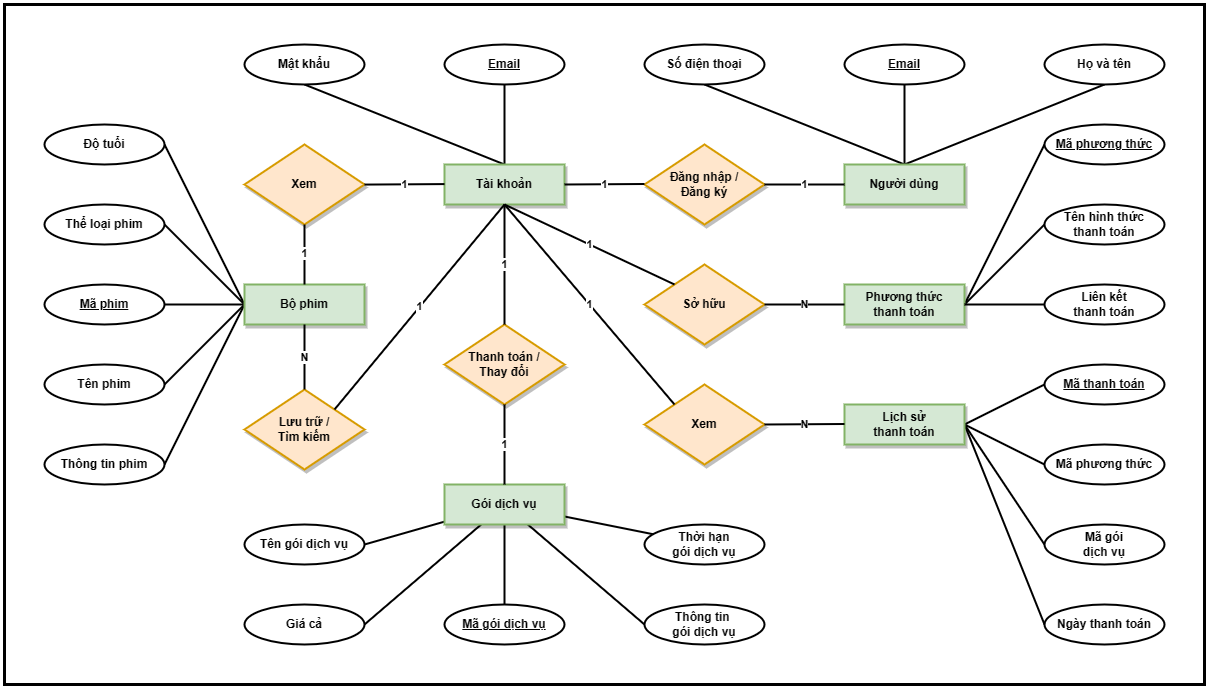

The diagram above was exported from draw.io. Its source (the exported page's mxGraphModel, read from the mxfile embedded in the PNG):
<mxGraphModel dx="2447" dy="889" grid="1" gridSize="10" guides="1" tooltips="1" connect="1" arrows="1" fold="1" page="1" pageScale="1" pageWidth="827" pageHeight="1169" math="0" shadow="0">
  <root>
    <mxCell id="0" />
    <mxCell id="1" parent="0" />
    <mxCell id="6vBcidV7WXWXYshRpzxI-83" value="" style="rounded=0;whiteSpace=wrap;html=1;strokeWidth=3;" vertex="1" parent="1">
      <mxGeometry x="-440" y="160" width="1200" height="680" as="geometry" />
    </mxCell>
    <mxCell id="6vBcidV7WXWXYshRpzxI-14" style="rounded=0;orthogonalLoop=1;jettySize=auto;html=1;exitX=0.5;exitY=0;exitDx=0;exitDy=0;entryX=0.5;entryY=1;entryDx=0;entryDy=0;labelBackgroundColor=default;endArrow=none;endFill=0;strokeWidth=2;fontFamily=Helvetica;fontStyle=1" edge="1" parent="1" source="6vBcidV7WXWXYshRpzxI-1" target="6vBcidV7WXWXYshRpzxI-8">
      <mxGeometry relative="1" as="geometry" />
    </mxCell>
    <mxCell id="6vBcidV7WXWXYshRpzxI-17" style="rounded=0;orthogonalLoop=1;jettySize=auto;html=1;exitX=0.5;exitY=0;exitDx=0;exitDy=0;entryX=0.5;entryY=1;entryDx=0;entryDy=0;endArrow=none;endFill=0;strokeWidth=2;fontFamily=Helvetica;fontStyle=1" edge="1" parent="1" source="6vBcidV7WXWXYshRpzxI-1" target="6vBcidV7WXWXYshRpzxI-11">
      <mxGeometry relative="1" as="geometry" />
    </mxCell>
    <mxCell id="6vBcidV7WXWXYshRpzxI-18" style="rounded=0;orthogonalLoop=1;jettySize=auto;html=1;exitX=0.5;exitY=0;exitDx=0;exitDy=0;entryX=0.5;entryY=1;entryDx=0;entryDy=0;endArrow=none;endFill=0;strokeWidth=2;fontFamily=Helvetica;fontStyle=1" edge="1" parent="1" source="6vBcidV7WXWXYshRpzxI-1" target="6vBcidV7WXWXYshRpzxI-13">
      <mxGeometry relative="1" as="geometry" />
    </mxCell>
    <mxCell id="6vBcidV7WXWXYshRpzxI-1" value="Người dùng" style="rounded=0;whiteSpace=wrap;html=1;strokeWidth=2;fontStyle=1;fontFamily=Helvetica;shadow=1;fillColor=#d5e8d4;strokeColor=#82b366;" vertex="1" parent="1">
      <mxGeometry x="400" y="320" width="120" height="40" as="geometry" />
    </mxCell>
    <mxCell id="6vBcidV7WXWXYshRpzxI-2" value="Đăng nhập /&lt;br&gt;Đăng ký" style="rhombus;whiteSpace=wrap;html=1;fontStyle=1;fontFamily=Helvetica;strokeWidth=2;fillColor=#ffe6cc;strokeColor=#d79b00;shadow=1;" vertex="1" parent="1">
      <mxGeometry x="200" y="300" width="120" height="80" as="geometry" />
    </mxCell>
    <mxCell id="6vBcidV7WXWXYshRpzxI-21" style="rounded=0;orthogonalLoop=1;jettySize=auto;html=1;exitX=0.5;exitY=0;exitDx=0;exitDy=0;entryX=0.5;entryY=1;entryDx=0;entryDy=0;endArrow=none;endFill=0;strokeWidth=2;fontFamily=Helvetica;fontStyle=1" edge="1" parent="1" source="6vBcidV7WXWXYshRpzxI-4" target="6vBcidV7WXWXYshRpzxI-19">
      <mxGeometry relative="1" as="geometry" />
    </mxCell>
    <mxCell id="6vBcidV7WXWXYshRpzxI-22" style="rounded=0;orthogonalLoop=1;jettySize=auto;html=1;exitX=0.5;exitY=0;exitDx=0;exitDy=0;entryX=0.5;entryY=1;entryDx=0;entryDy=0;endArrow=none;endFill=0;strokeWidth=2;fontFamily=Helvetica;fontStyle=1" edge="1" parent="1" source="6vBcidV7WXWXYshRpzxI-4" target="6vBcidV7WXWXYshRpzxI-20">
      <mxGeometry relative="1" as="geometry" />
    </mxCell>
    <mxCell id="6vBcidV7WXWXYshRpzxI-4" value="Tài khoản" style="rounded=0;whiteSpace=wrap;html=1;strokeWidth=2;fontStyle=1;fontFamily=Helvetica;shadow=1;fillColor=#d5e8d4;strokeColor=#82b366;" vertex="1" parent="1">
      <mxGeometry y="320" width="120" height="40" as="geometry" />
    </mxCell>
    <mxCell id="6vBcidV7WXWXYshRpzxI-5" value="1" style="endArrow=none;html=1;rounded=0;entryX=0;entryY=0.5;entryDx=0;entryDy=0;exitX=1;exitY=0.5;exitDx=0;exitDy=0;strokeWidth=2;fontStyle=1;fontFamily=Helvetica;" edge="1" parent="1" source="6vBcidV7WXWXYshRpzxI-2" target="6vBcidV7WXWXYshRpzxI-1">
      <mxGeometry relative="1" as="geometry">
        <mxPoint x="330" y="390" as="sourcePoint" />
        <mxPoint x="490" y="390" as="targetPoint" />
      </mxGeometry>
    </mxCell>
    <mxCell id="6vBcidV7WXWXYshRpzxI-7" value="1" style="endArrow=none;html=1;rounded=0;entryX=0;entryY=0.5;entryDx=0;entryDy=0;strokeWidth=2;fontStyle=1;fontFamily=Helvetica;" edge="1" parent="1">
      <mxGeometry relative="1" as="geometry">
        <mxPoint x="120" y="340" as="sourcePoint" />
        <mxPoint x="200" y="339.5" as="targetPoint" />
      </mxGeometry>
    </mxCell>
    <mxCell id="6vBcidV7WXWXYshRpzxI-8" value="Email" style="ellipse;whiteSpace=wrap;html=1;align=center;fontStyle=5;fontFamily=Helvetica;strokeWidth=2;" vertex="1" parent="1">
      <mxGeometry x="400" y="200" width="120" height="40" as="geometry" />
    </mxCell>
    <mxCell id="6vBcidV7WXWXYshRpzxI-11" value="Số điện thoại" style="ellipse;whiteSpace=wrap;html=1;align=center;fontStyle=1;strokeWidth=2;fontFamily=Helvetica;" vertex="1" parent="1">
      <mxGeometry x="200" y="200" width="120" height="40" as="geometry" />
    </mxCell>
    <mxCell id="6vBcidV7WXWXYshRpzxI-13" value="Họ và tên" style="ellipse;whiteSpace=wrap;html=1;align=center;fontStyle=1;strokeWidth=2;fontFamily=Helvetica;" vertex="1" parent="1">
      <mxGeometry x="600" y="200" width="120" height="40" as="geometry" />
    </mxCell>
    <mxCell id="6vBcidV7WXWXYshRpzxI-19" value="Mật khẩu" style="ellipse;whiteSpace=wrap;html=1;align=center;fontStyle=1;strokeWidth=2;fontFamily=Helvetica;" vertex="1" parent="1">
      <mxGeometry x="-200" y="200" width="120" height="40" as="geometry" />
    </mxCell>
    <mxCell id="6vBcidV7WXWXYshRpzxI-20" value="Email" style="ellipse;whiteSpace=wrap;html=1;align=center;fontStyle=5;fontFamily=Helvetica;strokeWidth=2;" vertex="1" parent="1">
      <mxGeometry y="200" width="120" height="40" as="geometry" />
    </mxCell>
    <mxCell id="6vBcidV7WXWXYshRpzxI-35" style="rounded=0;orthogonalLoop=1;jettySize=auto;html=1;exitX=0;exitY=0.5;exitDx=0;exitDy=0;entryX=1;entryY=0.5;entryDx=0;entryDy=0;endArrow=none;endFill=0;strokeWidth=2;fontFamily=Helvetica;fontStyle=1" edge="1" parent="1" source="6vBcidV7WXWXYshRpzxI-24" target="6vBcidV7WXWXYshRpzxI-27">
      <mxGeometry relative="1" as="geometry" />
    </mxCell>
    <mxCell id="6vBcidV7WXWXYshRpzxI-36" style="rounded=0;orthogonalLoop=1;jettySize=auto;html=1;entryX=1;entryY=0.5;entryDx=0;entryDy=0;endArrow=none;endFill=0;exitX=0;exitY=0.5;exitDx=0;exitDy=0;strokeWidth=2;fontFamily=Helvetica;fontStyle=1" edge="1" parent="1" source="6vBcidV7WXWXYshRpzxI-24" target="6vBcidV7WXWXYshRpzxI-26">
      <mxGeometry relative="1" as="geometry" />
    </mxCell>
    <mxCell id="6vBcidV7WXWXYshRpzxI-38" style="rounded=0;orthogonalLoop=1;jettySize=auto;html=1;exitX=0;exitY=0.5;exitDx=0;exitDy=0;entryX=1;entryY=0.5;entryDx=0;entryDy=0;endArrow=none;endFill=0;strokeWidth=2;fontFamily=Helvetica;fontStyle=1" edge="1" parent="1" source="6vBcidV7WXWXYshRpzxI-24" target="6vBcidV7WXWXYshRpzxI-28">
      <mxGeometry relative="1" as="geometry" />
    </mxCell>
    <mxCell id="6vBcidV7WXWXYshRpzxI-39" style="rounded=0;orthogonalLoop=1;jettySize=auto;html=1;exitX=0;exitY=0.5;exitDx=0;exitDy=0;entryX=1;entryY=0.5;entryDx=0;entryDy=0;endArrow=none;endFill=0;strokeWidth=2;fontFamily=Helvetica;fontStyle=1" edge="1" parent="1" source="6vBcidV7WXWXYshRpzxI-24" target="6vBcidV7WXWXYshRpzxI-29">
      <mxGeometry relative="1" as="geometry" />
    </mxCell>
    <mxCell id="6vBcidV7WXWXYshRpzxI-40" style="rounded=0;orthogonalLoop=1;jettySize=auto;html=1;exitX=0;exitY=0.5;exitDx=0;exitDy=0;entryX=1;entryY=0.5;entryDx=0;entryDy=0;endArrow=none;endFill=0;strokeWidth=2;fontFamily=Helvetica;fontStyle=1" edge="1" parent="1" source="6vBcidV7WXWXYshRpzxI-24" target="6vBcidV7WXWXYshRpzxI-30">
      <mxGeometry relative="1" as="geometry" />
    </mxCell>
    <mxCell id="6vBcidV7WXWXYshRpzxI-24" value="Bộ phim" style="rounded=0;whiteSpace=wrap;html=1;strokeWidth=2;fontStyle=1;fontFamily=Helvetica;shadow=1;fillColor=#d5e8d4;strokeColor=#82b366;" vertex="1" parent="1">
      <mxGeometry x="-200" y="440" width="120" height="40" as="geometry" />
    </mxCell>
    <mxCell id="6vBcidV7WXWXYshRpzxI-26" value="Tên phim" style="ellipse;whiteSpace=wrap;html=1;align=center;fontStyle=1;strokeWidth=2;fontFamily=Helvetica;" vertex="1" parent="1">
      <mxGeometry x="-400" y="520" width="120" height="40" as="geometry" />
    </mxCell>
    <mxCell id="6vBcidV7WXWXYshRpzxI-27" value="Thể loại phim" style="ellipse;whiteSpace=wrap;html=1;align=center;fontStyle=1;strokeWidth=2;fontFamily=Helvetica;" vertex="1" parent="1">
      <mxGeometry x="-400" y="360" width="120" height="40" as="geometry" />
    </mxCell>
    <mxCell id="6vBcidV7WXWXYshRpzxI-28" value="Độ tuổi" style="ellipse;whiteSpace=wrap;html=1;align=center;fontStyle=1;strokeWidth=2;fontFamily=Helvetica;" vertex="1" parent="1">
      <mxGeometry x="-400" y="280" width="120" height="40" as="geometry" />
    </mxCell>
    <mxCell id="6vBcidV7WXWXYshRpzxI-29" value="Thông tin phim" style="ellipse;whiteSpace=wrap;html=1;align=center;fontStyle=1;strokeWidth=2;fontFamily=Helvetica;" vertex="1" parent="1">
      <mxGeometry x="-400" y="600" width="120" height="40" as="geometry" />
    </mxCell>
    <mxCell id="6vBcidV7WXWXYshRpzxI-30" value="Mã phim" style="ellipse;whiteSpace=wrap;html=1;align=center;fontStyle=5;fontFamily=Helvetica;strokeWidth=2;" vertex="1" parent="1">
      <mxGeometry x="-400" y="440" width="120" height="40" as="geometry" />
    </mxCell>
    <mxCell id="6vBcidV7WXWXYshRpzxI-31" value="Xem" style="rhombus;whiteSpace=wrap;html=1;fontStyle=1;fontFamily=Helvetica;strokeWidth=2;fillColor=#ffe6cc;strokeColor=#d79b00;shadow=1;" vertex="1" parent="1">
      <mxGeometry x="-200" y="300" width="120" height="80" as="geometry" />
    </mxCell>
    <mxCell id="6vBcidV7WXWXYshRpzxI-32" value="1" style="endArrow=none;html=1;rounded=0;entryX=0;entryY=0.5;entryDx=0;entryDy=0;strokeWidth=2;fontStyle=1;fontFamily=Helvetica;" edge="1" parent="1">
      <mxGeometry relative="1" as="geometry">
        <mxPoint x="-80" y="340.08" as="sourcePoint" />
        <mxPoint y="339.58" as="targetPoint" />
      </mxGeometry>
    </mxCell>
    <mxCell id="6vBcidV7WXWXYshRpzxI-33" value="1" style="endArrow=none;html=1;rounded=0;entryX=0.5;entryY=0;entryDx=0;entryDy=0;strokeWidth=2;fontStyle=1;fontFamily=Helvetica;exitX=0.5;exitY=1;exitDx=0;exitDy=0;" edge="1" parent="1" source="6vBcidV7WXWXYshRpzxI-31" target="6vBcidV7WXWXYshRpzxI-24">
      <mxGeometry relative="1" as="geometry">
        <mxPoint x="-60" y="410.5" as="sourcePoint" />
        <mxPoint x="20" y="410" as="targetPoint" />
      </mxGeometry>
    </mxCell>
    <mxCell id="6vBcidV7WXWXYshRpzxI-34" value="Lưu trữ /&lt;br&gt;Tìm kiếm" style="rhombus;whiteSpace=wrap;html=1;fontStyle=1;fontFamily=Helvetica;strokeWidth=2;fillColor=#ffe6cc;strokeColor=#d79b00;shadow=1;" vertex="1" parent="1">
      <mxGeometry x="-200" y="545" width="120" height="80" as="geometry" />
    </mxCell>
    <mxCell id="6vBcidV7WXWXYshRpzxI-41" value="1" style="endArrow=none;html=1;rounded=0;entryX=1;entryY=0;entryDx=0;entryDy=0;strokeWidth=2;fontStyle=1;fontFamily=Helvetica;exitX=0.5;exitY=1;exitDx=0;exitDy=0;" edge="1" parent="1" source="6vBcidV7WXWXYshRpzxI-4" target="6vBcidV7WXWXYshRpzxI-34">
      <mxGeometry relative="1" as="geometry">
        <mxPoint x="-70" y="350.08" as="sourcePoint" />
        <mxPoint x="10" y="349.58" as="targetPoint" />
      </mxGeometry>
    </mxCell>
    <mxCell id="6vBcidV7WXWXYshRpzxI-42" value="N" style="endArrow=none;html=1;rounded=0;entryX=0.5;entryY=0;entryDx=0;entryDy=0;strokeWidth=2;fontStyle=1;fontFamily=Helvetica;exitX=0.5;exitY=1;exitDx=0;exitDy=0;" edge="1" parent="1" source="6vBcidV7WXWXYshRpzxI-24" target="6vBcidV7WXWXYshRpzxI-34">
      <mxGeometry relative="1" as="geometry">
        <mxPoint x="-70" y="500.5" as="sourcePoint" />
        <mxPoint x="10" y="500" as="targetPoint" />
      </mxGeometry>
    </mxCell>
    <mxCell id="6vBcidV7WXWXYshRpzxI-76" style="rounded=0;orthogonalLoop=1;jettySize=auto;html=1;entryX=0.5;entryY=0;entryDx=0;entryDy=0;endArrow=none;endFill=0;strokeWidth=2;fontFamily=Helvetica;fontStyle=1" edge="1" parent="1" source="6vBcidV7WXWXYshRpzxI-43" target="6vBcidV7WXWXYshRpzxI-46">
      <mxGeometry relative="1" as="geometry" />
    </mxCell>
    <mxCell id="6vBcidV7WXWXYshRpzxI-77" style="rounded=0;orthogonalLoop=1;jettySize=auto;html=1;entryX=1;entryY=0.5;entryDx=0;entryDy=0;endArrow=none;endFill=0;strokeWidth=2;fontFamily=Helvetica;fontStyle=1" edge="1" parent="1" source="6vBcidV7WXWXYshRpzxI-43" target="6vBcidV7WXWXYshRpzxI-47">
      <mxGeometry relative="1" as="geometry" />
    </mxCell>
    <mxCell id="6vBcidV7WXWXYshRpzxI-78" style="rounded=0;orthogonalLoop=1;jettySize=auto;html=1;entryX=1;entryY=0.5;entryDx=0;entryDy=0;endArrow=none;endFill=0;strokeWidth=2;fontFamily=Helvetica;fontStyle=1" edge="1" parent="1" source="6vBcidV7WXWXYshRpzxI-43" target="6vBcidV7WXWXYshRpzxI-49">
      <mxGeometry relative="1" as="geometry" />
    </mxCell>
    <mxCell id="6vBcidV7WXWXYshRpzxI-79" style="rounded=0;orthogonalLoop=1;jettySize=auto;html=1;endArrow=none;endFill=0;strokeWidth=2;fontFamily=Helvetica;fontStyle=1" edge="1" parent="1" source="6vBcidV7WXWXYshRpzxI-43" target="6vBcidV7WXWXYshRpzxI-54">
      <mxGeometry relative="1" as="geometry" />
    </mxCell>
    <mxCell id="6vBcidV7WXWXYshRpzxI-80" style="rounded=0;orthogonalLoop=1;jettySize=auto;html=1;entryX=0;entryY=0.5;entryDx=0;entryDy=0;endArrow=none;endFill=0;strokeWidth=2;fontFamily=Helvetica;fontStyle=1" edge="1" parent="1" source="6vBcidV7WXWXYshRpzxI-43" target="6vBcidV7WXWXYshRpzxI-48">
      <mxGeometry relative="1" as="geometry" />
    </mxCell>
    <mxCell id="6vBcidV7WXWXYshRpzxI-43" value="Gói dịch vụ" style="rounded=0;whiteSpace=wrap;html=1;strokeWidth=2;fontStyle=1;fontFamily=Helvetica;shadow=1;fillColor=#d5e8d4;strokeColor=#82b366;" vertex="1" parent="1">
      <mxGeometry y="640" width="120" height="40" as="geometry" />
    </mxCell>
    <mxCell id="6vBcidV7WXWXYshRpzxI-62" style="rounded=0;orthogonalLoop=1;jettySize=auto;html=1;entryX=0;entryY=0.5;entryDx=0;entryDy=0;endArrow=none;endFill=0;exitX=1;exitY=0.5;exitDx=0;exitDy=0;strokeWidth=2;fontFamily=Helvetica;fontStyle=1" edge="1" parent="1" source="6vBcidV7WXWXYshRpzxI-44" target="6vBcidV7WXWXYshRpzxI-51">
      <mxGeometry relative="1" as="geometry" />
    </mxCell>
    <mxCell id="6vBcidV7WXWXYshRpzxI-63" style="rounded=0;orthogonalLoop=1;jettySize=auto;html=1;endArrow=none;endFill=0;exitX=1;exitY=0.5;exitDx=0;exitDy=0;entryX=0;entryY=0.5;entryDx=0;entryDy=0;strokeWidth=2;fontFamily=Helvetica;fontStyle=1" edge="1" parent="1" source="6vBcidV7WXWXYshRpzxI-44" target="6vBcidV7WXWXYshRpzxI-52">
      <mxGeometry relative="1" as="geometry" />
    </mxCell>
    <mxCell id="6vBcidV7WXWXYshRpzxI-44" value="Phương thức&lt;br&gt;thanh toán" style="rounded=0;whiteSpace=wrap;html=1;strokeWidth=2;fontStyle=1;fontFamily=Helvetica;shadow=1;fillColor=#d5e8d4;strokeColor=#82b366;" vertex="1" parent="1">
      <mxGeometry x="400" y="440" width="120" height="40" as="geometry" />
    </mxCell>
    <mxCell id="6vBcidV7WXWXYshRpzxI-46" value="Mã gói dịch vụ" style="ellipse;whiteSpace=wrap;html=1;align=center;fontStyle=5;fontFamily=Helvetica;strokeWidth=2;" vertex="1" parent="1">
      <mxGeometry y="760" width="120" height="40" as="geometry" />
    </mxCell>
    <mxCell id="6vBcidV7WXWXYshRpzxI-47" value="Tên gói dịch vụ" style="ellipse;whiteSpace=wrap;html=1;align=center;fontStyle=1;strokeWidth=2;fontFamily=Helvetica;" vertex="1" parent="1">
      <mxGeometry x="-200" y="680" width="120" height="40" as="geometry" />
    </mxCell>
    <mxCell id="6vBcidV7WXWXYshRpzxI-48" value="Thông tin&amp;nbsp;&lt;br&gt;gói dịch vụ" style="ellipse;whiteSpace=wrap;html=1;align=center;fontStyle=1;strokeWidth=2;fontFamily=Helvetica;" vertex="1" parent="1">
      <mxGeometry x="200" y="760" width="120" height="40" as="geometry" />
    </mxCell>
    <mxCell id="6vBcidV7WXWXYshRpzxI-49" value="Giá cả" style="ellipse;whiteSpace=wrap;html=1;align=center;fontStyle=1;strokeWidth=2;fontFamily=Helvetica;" vertex="1" parent="1">
      <mxGeometry x="-200" y="760" width="120" height="40" as="geometry" />
    </mxCell>
    <mxCell id="6vBcidV7WXWXYshRpzxI-51" value="Mã phương thức" style="ellipse;whiteSpace=wrap;html=1;align=center;fontStyle=5;fontFamily=Helvetica;strokeWidth=2;" vertex="1" parent="1">
      <mxGeometry x="600" y="280" width="120" height="40" as="geometry" />
    </mxCell>
    <mxCell id="6vBcidV7WXWXYshRpzxI-52" value="Tên hình thức&lt;br&gt;thanh toán" style="ellipse;whiteSpace=wrap;html=1;align=center;fontStyle=1;strokeWidth=2;fontFamily=Helvetica;" vertex="1" parent="1">
      <mxGeometry x="600" y="360" width="120" height="40" as="geometry" />
    </mxCell>
    <mxCell id="6vBcidV7WXWXYshRpzxI-53" value="Mã thanh toán" style="ellipse;whiteSpace=wrap;html=1;align=center;fontStyle=5;fontFamily=Helvetica;strokeWidth=2;" vertex="1" parent="1">
      <mxGeometry x="600" y="520" width="120" height="40" as="geometry" />
    </mxCell>
    <mxCell id="6vBcidV7WXWXYshRpzxI-54" value="Thời hạn&lt;br&gt;gói dịch vụ" style="ellipse;whiteSpace=wrap;html=1;align=center;fontStyle=1;strokeWidth=2;fontFamily=Helvetica;" vertex="1" parent="1">
      <mxGeometry x="200" y="680" width="120" height="40" as="geometry" />
    </mxCell>
    <mxCell id="6vBcidV7WXWXYshRpzxI-55" value="Ngày thanh toán" style="ellipse;whiteSpace=wrap;html=1;align=center;fontStyle=1;strokeWidth=2;fontFamily=Helvetica;" vertex="1" parent="1">
      <mxGeometry x="600" y="760" width="120" height="40" as="geometry" />
    </mxCell>
    <mxCell id="6vBcidV7WXWXYshRpzxI-56" value="Mã phương thức" style="ellipse;whiteSpace=wrap;html=1;align=center;fontStyle=1;strokeWidth=2;fontFamily=Helvetica;" vertex="1" parent="1">
      <mxGeometry x="600" y="600" width="120" height="40" as="geometry" />
    </mxCell>
    <mxCell id="6vBcidV7WXWXYshRpzxI-57" value="Mã gói&lt;br&gt;dịch vụ" style="ellipse;whiteSpace=wrap;html=1;align=center;fontStyle=1;strokeWidth=2;fontFamily=Helvetica;" vertex="1" parent="1">
      <mxGeometry x="600" y="680" width="120" height="40" as="geometry" />
    </mxCell>
    <mxCell id="6vBcidV7WXWXYshRpzxI-72" style="rounded=0;orthogonalLoop=1;jettySize=auto;html=1;exitX=1;exitY=0.5;exitDx=0;exitDy=0;entryX=0;entryY=0.5;entryDx=0;entryDy=0;endArrow=none;endFill=0;strokeWidth=2;fontFamily=Helvetica;fontStyle=1" edge="1" parent="1" source="6vBcidV7WXWXYshRpzxI-58" target="6vBcidV7WXWXYshRpzxI-53">
      <mxGeometry relative="1" as="geometry" />
    </mxCell>
    <mxCell id="6vBcidV7WXWXYshRpzxI-73" style="rounded=0;orthogonalLoop=1;jettySize=auto;html=1;entryX=0;entryY=0.5;entryDx=0;entryDy=0;endArrow=none;endFill=0;strokeWidth=2;fontFamily=Helvetica;fontStyle=1" edge="1" parent="1" target="6vBcidV7WXWXYshRpzxI-56">
      <mxGeometry relative="1" as="geometry">
        <mxPoint x="520" y="580" as="sourcePoint" />
      </mxGeometry>
    </mxCell>
    <mxCell id="6vBcidV7WXWXYshRpzxI-74" style="rounded=0;orthogonalLoop=1;jettySize=auto;html=1;entryX=0;entryY=0.5;entryDx=0;entryDy=0;endArrow=none;endFill=0;exitX=1;exitY=0.5;exitDx=0;exitDy=0;strokeWidth=2;fontFamily=Helvetica;fontStyle=1" edge="1" parent="1" source="6vBcidV7WXWXYshRpzxI-58" target="6vBcidV7WXWXYshRpzxI-57">
      <mxGeometry relative="1" as="geometry" />
    </mxCell>
    <mxCell id="6vBcidV7WXWXYshRpzxI-75" style="rounded=0;orthogonalLoop=1;jettySize=auto;html=1;entryX=0;entryY=0.5;entryDx=0;entryDy=0;endArrow=none;endFill=0;exitX=1;exitY=0.5;exitDx=0;exitDy=0;strokeWidth=2;fontFamily=Helvetica;fontStyle=1" edge="1" parent="1" source="6vBcidV7WXWXYshRpzxI-58" target="6vBcidV7WXWXYshRpzxI-55">
      <mxGeometry relative="1" as="geometry" />
    </mxCell>
    <mxCell id="6vBcidV7WXWXYshRpzxI-58" value="Lịch sử&lt;br&gt;thanh toán" style="rounded=0;whiteSpace=wrap;html=1;strokeWidth=2;fontStyle=1;fontFamily=Helvetica;shadow=1;fillColor=#d5e8d4;strokeColor=#82b366;" vertex="1" parent="1">
      <mxGeometry x="400" y="560" width="120" height="40" as="geometry" />
    </mxCell>
    <mxCell id="6vBcidV7WXWXYshRpzxI-61" value="Sở hữu" style="rhombus;whiteSpace=wrap;html=1;fontStyle=1;fontFamily=Helvetica;strokeWidth=2;fillColor=#ffe6cc;strokeColor=#d79b00;shadow=1;" vertex="1" parent="1">
      <mxGeometry x="200" y="420" width="120" height="80" as="geometry" />
    </mxCell>
    <mxCell id="6vBcidV7WXWXYshRpzxI-64" value="Thanh toán /&lt;br&gt;Thay đổi" style="rhombus;whiteSpace=wrap;html=1;fontStyle=1;fontFamily=Helvetica;strokeWidth=2;fillColor=#ffe6cc;strokeColor=#d79b00;shadow=1;" vertex="1" parent="1">
      <mxGeometry y="480" width="120" height="80" as="geometry" />
    </mxCell>
    <mxCell id="6vBcidV7WXWXYshRpzxI-65" value="1" style="endArrow=none;html=1;rounded=0;entryX=0.5;entryY=0;entryDx=0;entryDy=0;strokeWidth=2;fontStyle=1;fontFamily=Helvetica;" edge="1" parent="1" target="6vBcidV7WXWXYshRpzxI-64">
      <mxGeometry relative="1" as="geometry">
        <mxPoint x="60" y="360" as="sourcePoint" />
        <mxPoint x="-100" y="590" as="targetPoint" />
      </mxGeometry>
    </mxCell>
    <mxCell id="6vBcidV7WXWXYshRpzxI-66" value="1" style="endArrow=none;html=1;rounded=0;entryX=0.5;entryY=0;entryDx=0;entryDy=0;strokeWidth=2;fontStyle=1;fontFamily=Helvetica;exitX=0.5;exitY=1;exitDx=0;exitDy=0;" edge="1" parent="1" source="6vBcidV7WXWXYshRpzxI-64" target="6vBcidV7WXWXYshRpzxI-43">
      <mxGeometry relative="1" as="geometry">
        <mxPoint x="80" y="380" as="sourcePoint" />
        <mxPoint x="-90" y="600" as="targetPoint" />
      </mxGeometry>
    </mxCell>
    <mxCell id="6vBcidV7WXWXYshRpzxI-67" value="1" style="endArrow=none;html=1;rounded=0;entryX=0;entryY=0;entryDx=0;entryDy=0;strokeWidth=2;fontStyle=1;fontFamily=Helvetica;exitX=0.5;exitY=1;exitDx=0;exitDy=0;" edge="1" parent="1" source="6vBcidV7WXWXYshRpzxI-4" target="6vBcidV7WXWXYshRpzxI-61">
      <mxGeometry relative="1" as="geometry">
        <mxPoint x="90" y="390" as="sourcePoint" />
        <mxPoint x="-80" y="610" as="targetPoint" />
      </mxGeometry>
    </mxCell>
    <mxCell id="6vBcidV7WXWXYshRpzxI-68" value="N" style="endArrow=none;html=1;rounded=0;entryX=0;entryY=0.5;entryDx=0;entryDy=0;strokeWidth=2;fontStyle=1;fontFamily=Helvetica;exitX=1;exitY=0.5;exitDx=0;exitDy=0;" edge="1" parent="1" source="6vBcidV7WXWXYshRpzxI-61" target="6vBcidV7WXWXYshRpzxI-44">
      <mxGeometry relative="1" as="geometry">
        <mxPoint x="350" y="500" as="sourcePoint" />
        <mxPoint x="350" y="580" as="targetPoint" />
      </mxGeometry>
    </mxCell>
    <mxCell id="6vBcidV7WXWXYshRpzxI-69" value="Xem" style="rhombus;whiteSpace=wrap;html=1;fontStyle=1;fontFamily=Helvetica;strokeWidth=2;fillColor=#ffe6cc;strokeColor=#d79b00;shadow=1;" vertex="1" parent="1">
      <mxGeometry x="200" y="540" width="120" height="80" as="geometry" />
    </mxCell>
    <mxCell id="6vBcidV7WXWXYshRpzxI-70" value="1" style="endArrow=none;html=1;rounded=0;entryX=0;entryY=0;entryDx=0;entryDy=0;strokeWidth=2;fontStyle=1;fontFamily=Helvetica;exitX=0.5;exitY=1;exitDx=0;exitDy=0;" edge="1" parent="1" source="6vBcidV7WXWXYshRpzxI-4" target="6vBcidV7WXWXYshRpzxI-69">
      <mxGeometry relative="1" as="geometry">
        <mxPoint x="50" y="410" as="sourcePoint" />
        <mxPoint x="190" y="510" as="targetPoint" />
      </mxGeometry>
    </mxCell>
    <mxCell id="6vBcidV7WXWXYshRpzxI-71" value="N" style="endArrow=none;html=1;rounded=0;entryX=0;entryY=0.5;entryDx=0;entryDy=0;strokeWidth=2;fontStyle=1;fontFamily=Helvetica;exitX=1;exitY=0.5;exitDx=0;exitDy=0;" edge="1" parent="1" source="6vBcidV7WXWXYshRpzxI-69">
      <mxGeometry relative="1" as="geometry">
        <mxPoint x="320" y="579.5" as="sourcePoint" />
        <mxPoint x="400" y="579.5" as="targetPoint" />
      </mxGeometry>
    </mxCell>
    <mxCell id="6vBcidV7WXWXYshRpzxI-81" value="Liên kết&lt;br&gt;thanh toán" style="ellipse;whiteSpace=wrap;html=1;align=center;fontStyle=1;strokeWidth=2;fontFamily=Helvetica;" vertex="1" parent="1">
      <mxGeometry x="600" y="440" width="120" height="40" as="geometry" />
    </mxCell>
    <mxCell id="6vBcidV7WXWXYshRpzxI-82" style="rounded=0;orthogonalLoop=1;jettySize=auto;html=1;endArrow=none;endFill=0;exitX=1;exitY=0.5;exitDx=0;exitDy=0;entryX=0;entryY=0.5;entryDx=0;entryDy=0;strokeWidth=2;fontFamily=Helvetica;fontStyle=1" edge="1" parent="1" source="6vBcidV7WXWXYshRpzxI-44" target="6vBcidV7WXWXYshRpzxI-81">
      <mxGeometry relative="1" as="geometry">
        <mxPoint x="530" y="470" as="sourcePoint" />
        <mxPoint x="610" y="390" as="targetPoint" />
      </mxGeometry>
    </mxCell>
  </root>
</mxGraphModel>